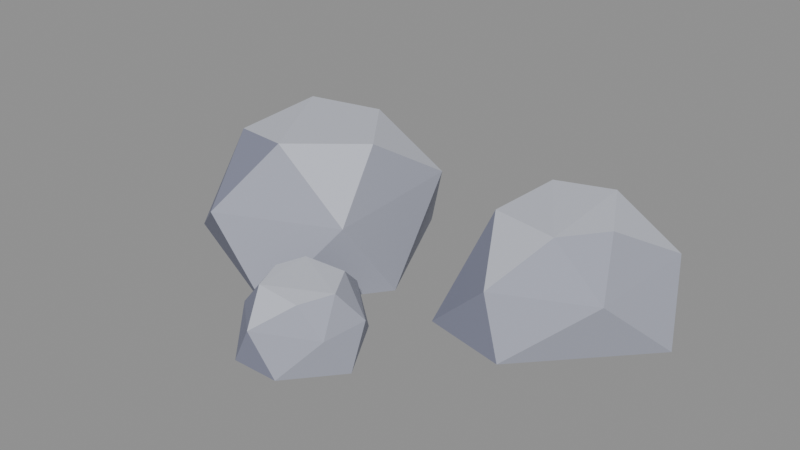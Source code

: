 # Source: stone_largeE.blend  (saved by Blender 5.2.45; exported with 4.5.12 LTS)
import bpy
from mathutils import Matrix  # noqa: F401  (used for matrix-valued properties, if any)

bpy.ops.wm.read_factory_settings(use_empty=True)
scene = bpy.context.scene
scene.name = 'Scene'

# ---- collections
col_col_lowpoly = bpy.data.collections.new('COL_LowPoly'); scene.collection.children.link(col_col_lowpoly)

# ---- images (referenced by path relative to the original .blend; pixels are not part of the script)
import os
ASSET_DIR = os.environ.get("B2B_ASSET_DIR", "")  # directory of the original .blend (textures are referenced by path, not embedded)
HERE = os.path.dirname(os.path.abspath(__file__))  # packed textures are extracted next to this script under _unpacked/

def load_image(name, relpath, width, height, colorspace="sRGB"):
    """Load a texture the original file referenced (path relative to the .blend, or extracted next to this script)."""
    p = next((c for c in (os.path.join(HERE, relpath), os.path.join(ASSET_DIR, relpath)) if relpath and os.path.exists(c)), "")
    if p:
        img = bpy.data.images.load(p, check_existing=True)
        img.name = name
    else:  # same state as the original file: an image datablock whose file is absent (Cycles renders it pink)
        img = bpy.data.images.new(name, width, height)
        img.source = "FILE"
        img.filepath = "//" + (relpath or name)
    img.colorspace_settings.name = colorspace
    return img
img_stone_largee_basecolor = load_image('stone_largeE_BaseColor', '_unpacked/stone_largeE_BaseColor.8cf2768a.png', 112, 16, 'sRGB')
img_stone_largee_maskmap = load_image('stone_largeE_MaskMap', '_unpacked/stone_largeE_MaskMap.37e9bd9d.png', 112, 16, 'Non-Color')

# ---- materials (node trees are filled in below, after node groups)
mat_m_stone_largee = bpy.data.materials.new('M_stone_largeE')

# ---- material node trees
mat_m_stone_largee.use_nodes = True; mat_m_stone_largee.node_tree.nodes.clear()
_N = mat_m_stone_largee.node_tree.nodes; _L = mat_m_stone_largee.node_tree.links
n0 = _N.new('ShaderNodeBsdfPrincipled'); n0.name = 'Principled BSDF'; n0.location = (-200, 100)
n0.inputs[10].default_value = 0.005
n1 = _N.new('ShaderNodeOutputMaterial'); n1.name = 'Material Output'; n1.location = (200, 100)
n2 = _N.new('ShaderNodeTexImage'); n2.name = 'Image Texture'; n2.location = (0, 0)
n2.image = img_stone_largee_basecolor
n2.interpolation = 'Closest'
n3 = _N.new('ShaderNodeTexImage'); n3.name = 'Image Texture.001'; n3.location = (0, 0)
n3.image = img_stone_largee_maskmap
n3.interpolation = 'Closest'
n4 = _N.new('ShaderNodeSeparateColor'); n4.name = 'Separate Color'; n4.location = (0, 0)
n5 = _N.new('ShaderNodeMath'); n5.name = 'Math'; n5.location = (0, 0)
n5.operation = 'SUBTRACT'
n5.inputs[0].default_value = 1.0
_L.new(n0.outputs[0], n1.inputs[0])
_L.new(n2.outputs[0], n0.inputs[0])
_L.new(n3.outputs[0], n4.inputs[0])
_L.new(n4.outputs[0], n0.inputs[1])
_L.new(n3.outputs[1], n5.inputs[1])
_L.new(n5.outputs[0], n0.inputs[2])
n1.is_active_output = True

# ---- meshes
me_stone_largee = bpy.data.meshes.new('stone_largeE')
me_stone_largee.from_pydata([(0.00106, -0.05262, 0.0), (-0.1366, 0.2374, 0.0), (-0.4316, 0.2058, 0.0), (-0.5083, -0.1007, 0.0), (-0.1538, -0.26, 0.0), (-0.06277, 0.1758, 0.1595), (-0.2535, 0.2752, 0.1595), (-0.4942, 0.009237, 0.1595), (-0.2891, -0.2597, 0.1595), (-0.04352, -0.1518, 0.1595), (-0.2203, 0.1599, 0.2628), (-0.3533, 0.09735, 0.2781), (-0.3452, -0.1112, 0.2719), (-0.2079, -0.1484, 0.2879), (-0.1009, 0.002718, 0.2667), (0.523, 0.09814, 0.0), (0.3543, 0.3317, 0.0), (0.08834, 0.2492, 0.0), (0.1274, -0.09586, 0.0), (0.3043, -0.1354, 0.0), (0.4573, 0.2349, 0.121), (0.1931, 0.2854, 0.121), (0.09886, 0.1579, 0.121), (0.256, -0.1148, 0.121), (0.4458, -0.02736, 0.121), (0.3156, 0.2276, 0.2127), (0.1995, 0.1841, 0.2149), (0.1774, 0.02669, 0.2035), (0.3343, -0.02137, 0.2171), (0.3934, 0.0819, 0.208), (0.126, -0.3199, 0.0), (0.04768, -0.1847, 0.0), (-0.06172, -0.1718, 0.0), (-0.1489, -0.2923, 0.0), (-0.06054, -0.4213, 0.0), (0.03929, -0.421, 0.0), (0.1122, -0.2654, 0.077), (0.008307, -0.1712, 0.077), (-0.1152, -0.2565, 0.077), (-0.09943, -0.3557, 0.077), (-0.02188, -0.4226, 0.077), (0.1036, -0.3633, 0.077), (0.03663, -0.2346, 0.1354), (-0.05174, -0.2432, 0.1386), (-0.07607, -0.2961, 0.1345), (-0.05136, -0.3612, 0.1319), (0.04208, -0.3635, 0.1263), (0.07772, -0.3041, 0.1355)], [], [(4, 8, 3), (8, 12, 3), (12, 7, 3), (7, 2, 3), (2, 1, 0), (2, 0, 4), (2, 4, 3), (0, 9, 4), (9, 8, 4), (9, 13, 8), (13, 12, 8), (13, 11, 12), (11, 7, 12), (11, 2, 7), (6, 1, 2), (11, 6, 2), (1, 5, 0), (5, 9, 0), (5, 14, 9), (14, 13, 9), (14, 10, 13), (10, 11, 13), (10, 6, 11), (10, 5, 6), (5, 1, 6), (10, 14, 5), (22, 21, 17), (21, 16, 17), (16, 15, 19), (16, 19, 18), (16, 18, 17), (18, 22, 17), (26, 21, 22), (18, 27, 22), (27, 26, 22), (26, 25, 21), (25, 16, 21), (25, 20, 16), (20, 15, 16), (19, 23, 18), (23, 27, 18), (27, 28, 26), (28, 25, 26), (23, 28, 27), (28, 29, 25), (29, 20, 25), (29, 24, 20), (24, 15, 20), (24, 19, 15), (24, 23, 19), (24, 28, 23), (24, 29, 28), (42, 36, 37), (36, 31, 37), (31, 32, 37), (32, 43, 37), (43, 42, 37), (47, 36, 42), (43, 47, 42), (30, 31, 36), (47, 41, 36), (41, 30, 36), (30, 35, 34), (30, 34, 33), (30, 33, 32), (30, 32, 31), (33, 38, 32), (38, 43, 32), (38, 44, 43), (44, 45, 43), (45, 47, 43), (45, 46, 47), (46, 41, 47), (41, 35, 30), (46, 40, 41), (40, 35, 41), (34, 39, 33), (39, 38, 33), (39, 44, 38), (39, 45, 44), (40, 46, 45), (39, 40, 45), (40, 34, 35), (39, 34, 40)])
_uv = me_stone_largee.uv_layers.new(name='UVMap')
_uv.uv.foreach_set('vector', [0.7857, 0.5, 0.7857, 0.5, 0.7857, 0.5, 0.7857, 0.5, 0.7857, 0.5, 0.7857, 0.5, 0.7857, 0.5, 0.7857, 0.5, 0.7857, 0.5, 0.7857, 0.5, 0.7857, 0.5, 0.7857, 0.5, 0.6429, 0.5, 0.6429, 0.5, 0.6429, 0.5, 0.6429, 0.5, 0.6429, 0.5, 0.6429, 0.5, 0.6429, 0.5, 0.6429, 0.5, 0.6429, 0.5, 0.6429, 0.5, 0.6429, 0.5, 0.6429, 0.5, 0.6429, 0.5, 0.6429, 0.5, 0.6429, 0.5, 0.6429, 0.5, 0.6429, 0.5, 0.6429, 0.5, 0.7857, 0.5, 0.7857, 0.5, 0.7857, 0.5, 0.9286, 0.5, 0.9286, 0.5, 0.9286, 0.5, 0.9286, 0.5, 0.9286, 0.5, 0.9286, 0.5, 0.6429, 0.5, 0.6429, 0.5, 0.6429, 0.5, 0.6429, 0.5, 0.6429, 0.5, 0.6429, 0.5, 0.6429, 0.5, 0.6429, 0.5, 0.6429, 0.5, 0.6429, 0.5, 0.6429, 0.5, 0.6429, 0.5, 0.6429, 0.5, 0.6429, 0.5, 0.6429, 0.5, 0.6429, 0.5, 0.6429, 0.5, 0.6429, 0.5, 0.9286, 0.5, 0.9286, 0.5, 0.9286, 0.5, 0.9286, 0.5, 0.9286, 0.5, 0.9286, 0.5, 0.9286, 0.5, 0.9286, 0.5, 0.9286, 0.5, 0.9286, 0.5, 0.9286, 0.5, 0.9286, 0.5, 0.6429, 0.5, 0.6429, 0.5, 0.6429, 0.5, 0.6429, 0.5, 0.6429, 0.5, 0.6429, 0.5, 0.9286, 0.5, 0.9286, 0.5, 0.9286, 0.5, 0.6429, 0.5, 0.6429, 0.5, 0.6429, 0.5, 0.6429, 0.5, 0.6429, 0.5, 0.6429, 0.5, 0.6429, 0.5, 0.6429, 0.5, 0.6429, 0.5, 0.6429, 0.5, 0.6429, 0.5, 0.6429, 0.5, 0.6429, 0.5, 0.6429, 0.5, 0.6429, 0.5, 0.7857, 0.5, 0.7857, 0.5, 0.7857, 0.5, 0.6429, 0.5, 0.6429, 0.5, 0.6429, 0.5, 0.7857, 0.5, 0.7857, 0.5, 0.7857, 0.5, 0.7857, 0.5, 0.7857, 0.5, 0.7857, 0.5, 0.6429, 0.5, 0.6429, 0.5, 0.6429, 0.5, 0.6429, 0.5, 0.6429, 0.5, 0.6429, 0.5, 0.6429, 0.5, 0.6429, 0.5, 0.6429, 0.5, 0.6429, 0.5, 0.6429, 0.5, 0.6429, 0.5, 0.7857, 0.5, 0.7857, 0.5, 0.7857, 0.5, 0.7857, 0.5, 0.7857, 0.5, 0.7857, 0.5, 0.9286, 0.5, 0.9286, 0.5, 0.9286, 0.5, 0.9286, 0.5, 0.9286, 0.5, 0.9286, 0.5, 0.9286, 0.5, 0.9286, 0.5, 0.9286, 0.5, 0.9286, 0.5, 0.9286, 0.5, 0.9286, 0.5, 0.9286, 0.5, 0.9286, 0.5, 0.9286, 0.5, 0.6429, 0.5, 0.6429, 0.5, 0.6429, 0.5, 0.6429, 0.5, 0.6429, 0.5, 0.6429, 0.5, 0.6429, 0.5, 0.6429, 0.5, 0.6429, 0.5, 0.6429, 0.5, 0.6429, 0.5, 0.6429, 0.5, 0.6429, 0.5, 0.6429, 0.5, 0.6429, 0.5, 0.6429, 0.5, 0.6429, 0.5, 0.6429, 0.5, 0.6429, 0.5, 0.6429, 0.5, 0.6429, 0.5, 0.6429, 0.5, 0.6429, 0.5, 0.6429, 0.5, 0.6429, 0.5, 0.6429, 0.5, 0.6429, 0.5, 0.6429, 0.5, 0.6429, 0.5, 0.6429, 0.5, 0.6429, 0.5, 0.6429, 0.5, 0.6429, 0.5, 0.6429, 0.5, 0.6429, 0.5, 0.6429, 0.5, 0.9286, 0.5, 0.9286, 0.5, 0.9286, 0.5, 0.6429, 0.5, 0.6429, 0.5, 0.6429, 0.5, 0.6429, 0.5, 0.6429, 0.5, 0.6429, 0.5, 0.6429, 0.5, 0.6429, 0.5, 0.6429, 0.5, 0.6429, 0.5, 0.6429, 0.5, 0.6429, 0.5, 0.6429, 0.5, 0.6429, 0.5, 0.6429, 0.5, 0.6429, 0.5, 0.6429, 0.5, 0.6429, 0.5, 0.6429, 0.5, 0.6429, 0.5, 0.6429, 0.5, 0.6429, 0.5, 0.6429, 0.5, 0.6429, 0.5, 0.6429, 0.5, 0.6429, 0.5, 0.6429, 0.5, 0.6429, 0.5, 0.6429, 0.5, 0.6429, 0.5, 0.9286, 0.5, 0.9286, 0.5, 0.9286, 0.5, 0.9286, 0.5, 0.9286, 0.5, 0.9286, 0.5, 0.9286, 0.5, 0.9286, 0.5, 0.9286, 0.5, 0.6429, 0.5, 0.6429, 0.5, 0.6429, 0.5, 0.6429, 0.5, 0.6429, 0.5, 0.6429, 0.5, 0.6429, 0.5, 0.6429, 0.5, 0.6429, 0.5, 0.6429, 0.5, 0.6429, 0.5, 0.6429, 0.5, 0.7857, 0.5, 0.7857, 0.5, 0.7857, 0.5, 0.7857, 0.5, 0.7857, 0.5, 0.7857, 0.5, 0.7857, 0.5, 0.7857, 0.5, 0.7857, 0.5, 0.7857, 0.5, 0.7857, 0.5, 0.7857, 0.5, 0.9286, 0.5, 0.9286, 0.5, 0.9286, 0.5, 0.7857, 0.5, 0.7857, 0.5, 0.7857, 0.5, 0.7857, 0.5, 0.7857, 0.5, 0.7857, 0.5, 0.7857, 0.5, 0.7857, 0.5, 0.7857, 0.5])
me_stone_largee.materials.append(mat_m_stone_largee)
me_stone_largee.update()

# ---- objects
ob_stone_largee = bpy.data.objects.new('stone_largeE', me_stone_largee)

# ---- transforms, parenting, visibility, modifiers, constraints
ob_stone_largee.location = (0.0, 0.0, 0.0)

# ---- collection membership
col_col_lowpoly.objects.link(ob_stone_largee)

# ---- scene / render settings (as saved in the file)
scene.frame_start = 1; scene.frame_end = 250; scene.frame_set(1)
scene.render.engine = 'BLENDER_EEVEE_NEXT'
scene.render.bake_bias = 0.0
scene.render.bake_samples = 0
scene.render.compositor_device = 'GPU'
scene.eevee.use_volume_custom_range = False
scene.eevee.fast_gi_thickness_near = 0.1
scene.eevee.fast_gi_thickness_far = 0.0
scene.eevee.ray_tracing_options.screen_trace_thickness = 0.1
bpy.context.view_layer.update()

# ---- added for rendering (the .blend has no active camera and no usable light): camera, sun + grey world if the file has none
cam_auto = bpy.data.cameras.new('AutoCamera')
cam_auto.lens = 50.0
cam_auto.sensor_width = 36.0
cam_auto.clip_end = 1000.0
ob_auto_camera = bpy.data.objects.new('AutoCamera', cam_auto)
scene.collection.objects.link(ob_auto_camera)
ob_auto_camera.location = (1.21912, -1.49961, 1.11338)
ob_auto_camera.rotation_euler = (1.09748, -7.21219e-08, 0.694738)
scene.camera = ob_auto_camera
light_auto_sun = bpy.data.lights.new('AutoSun', 'SUN')
light_auto_sun.energy = 3.0
light_auto_sun.angle = 0.0523599
ob_auto_sun = bpy.data.objects.new('AutoSun', light_auto_sun)
scene.collection.objects.link(ob_auto_sun)
ob_auto_sun.rotation_euler = (0.872665, 0.174533, 0.523599)
if scene.world is None:
    world_auto = bpy.data.worlds.new('AutoWorld')
    world_auto.color = (0.3, 0.3, 0.3)
    scene.world = world_auto
bpy.context.view_layer.update()
